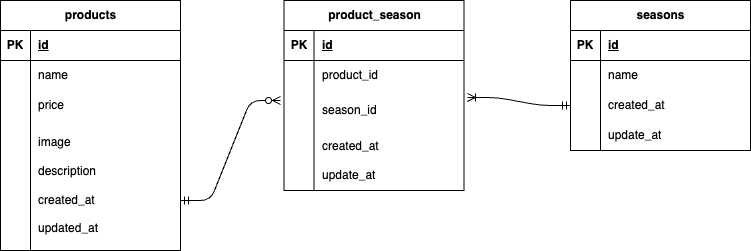

The diagram above was exported from draw.io. Its source (the exported page's mxGraphModel, read from the mxfile embedded in the PNG):
<mxGraphModel dx="791" dy="647" grid="1" gridSize="10" guides="1" tooltips="1" connect="1" arrows="1" fold="1" page="1" pageScale="1" pageWidth="827" pageHeight="1169" math="0" shadow="0">
  <root>
    <mxCell id="0" />
    <mxCell id="1" parent="0" />
    <mxCell id="2" value="products" style="shape=table;startSize=30;container=1;collapsible=1;childLayout=tableLayout;fixedRows=1;rowLines=0;fontStyle=1;align=center;resizeLast=1;html=1;" vertex="1" parent="1">
      <mxGeometry x="40" y="180" width="180" height="250" as="geometry" />
    </mxCell>
    <mxCell id="3" value="" style="shape=tableRow;horizontal=0;startSize=0;swimlaneHead=0;swimlaneBody=0;fillColor=none;collapsible=0;dropTarget=0;points=[[0,0.5],[1,0.5]];portConstraint=eastwest;top=0;left=0;right=0;bottom=1;" vertex="1" parent="2">
      <mxGeometry y="30" width="180" height="30" as="geometry" />
    </mxCell>
    <mxCell id="4" value="PK" style="shape=partialRectangle;connectable=0;fillColor=none;top=0;left=0;bottom=0;right=0;fontStyle=1;overflow=hidden;whiteSpace=wrap;html=1;" vertex="1" parent="3">
      <mxGeometry width="30" height="30" as="geometry">
        <mxRectangle width="30" height="30" as="alternateBounds" />
      </mxGeometry>
    </mxCell>
    <mxCell id="5" value="id" style="shape=partialRectangle;connectable=0;fillColor=none;top=0;left=0;bottom=0;right=0;align=left;spacingLeft=6;fontStyle=5;overflow=hidden;whiteSpace=wrap;html=1;" vertex="1" parent="3">
      <mxGeometry x="30" width="150" height="30" as="geometry">
        <mxRectangle width="150" height="30" as="alternateBounds" />
      </mxGeometry>
    </mxCell>
    <mxCell id="6" value="" style="shape=tableRow;horizontal=0;startSize=0;swimlaneHead=0;swimlaneBody=0;fillColor=none;collapsible=0;dropTarget=0;points=[[0,0.5],[1,0.5]];portConstraint=eastwest;top=0;left=0;right=0;bottom=0;" vertex="1" parent="2">
      <mxGeometry y="60" width="180" height="30" as="geometry" />
    </mxCell>
    <mxCell id="7" value="" style="shape=partialRectangle;connectable=0;fillColor=none;top=0;left=0;bottom=0;right=0;editable=1;overflow=hidden;whiteSpace=wrap;html=1;" vertex="1" parent="6">
      <mxGeometry width="30" height="30" as="geometry">
        <mxRectangle width="30" height="30" as="alternateBounds" />
      </mxGeometry>
    </mxCell>
    <mxCell id="8" value="name" style="shape=partialRectangle;connectable=0;fillColor=none;top=0;left=0;bottom=0;right=0;align=left;spacingLeft=6;overflow=hidden;whiteSpace=wrap;html=1;" vertex="1" parent="6">
      <mxGeometry x="30" width="150" height="30" as="geometry">
        <mxRectangle width="150" height="30" as="alternateBounds" />
      </mxGeometry>
    </mxCell>
    <mxCell id="9" value="" style="shape=tableRow;horizontal=0;startSize=0;swimlaneHead=0;swimlaneBody=0;fillColor=none;collapsible=0;dropTarget=0;points=[[0,0.5],[1,0.5]];portConstraint=eastwest;top=0;left=0;right=0;bottom=0;" vertex="1" parent="2">
      <mxGeometry y="90" width="180" height="30" as="geometry" />
    </mxCell>
    <mxCell id="10" value="" style="shape=partialRectangle;connectable=0;fillColor=none;top=0;left=0;bottom=0;right=0;editable=1;overflow=hidden;whiteSpace=wrap;html=1;" vertex="1" parent="9">
      <mxGeometry width="30" height="30" as="geometry">
        <mxRectangle width="30" height="30" as="alternateBounds" />
      </mxGeometry>
    </mxCell>
    <mxCell id="11" value="price" style="shape=partialRectangle;connectable=0;fillColor=none;top=0;left=0;bottom=0;right=0;align=left;spacingLeft=6;overflow=hidden;whiteSpace=wrap;html=1;" vertex="1" parent="9">
      <mxGeometry x="30" width="150" height="30" as="geometry">
        <mxRectangle width="150" height="30" as="alternateBounds" />
      </mxGeometry>
    </mxCell>
    <mxCell id="12" value="" style="shape=tableRow;horizontal=0;startSize=0;swimlaneHead=0;swimlaneBody=0;fillColor=none;collapsible=0;dropTarget=0;points=[[0,0.5],[1,0.5]];portConstraint=eastwest;top=0;left=0;right=0;bottom=0;" vertex="1" parent="2">
      <mxGeometry y="120" width="180" height="130" as="geometry" />
    </mxCell>
    <mxCell id="13" value="" style="shape=partialRectangle;connectable=0;fillColor=none;top=0;left=0;bottom=0;right=0;editable=1;overflow=hidden;whiteSpace=wrap;html=1;" vertex="1" parent="12">
      <mxGeometry width="30" height="130" as="geometry">
        <mxRectangle width="30" height="130" as="alternateBounds" />
      </mxGeometry>
    </mxCell>
    <mxCell id="14" value="&lt;div&gt;image&lt;/div&gt;&lt;div&gt;&lt;br&gt;&lt;/div&gt;&lt;div&gt;description&lt;/div&gt;&lt;div&gt;&lt;br&gt;&lt;/div&gt;&lt;div&gt;created_at&lt;/div&gt;&lt;div&gt;&lt;br&gt;&lt;/div&gt;&lt;div&gt;updated_at&lt;/div&gt;" style="shape=partialRectangle;connectable=0;fillColor=none;top=0;left=0;bottom=0;right=0;align=left;spacingLeft=6;overflow=hidden;whiteSpace=wrap;html=1;" vertex="1" parent="12">
      <mxGeometry x="30" width="150" height="130" as="geometry">
        <mxRectangle width="150" height="130" as="alternateBounds" />
      </mxGeometry>
    </mxCell>
    <mxCell id="15" value="product_season" style="shape=table;startSize=30;container=1;collapsible=1;childLayout=tableLayout;fixedRows=1;rowLines=0;fontStyle=1;align=center;resizeLast=1;html=1;" vertex="1" parent="1">
      <mxGeometry x="323.5" y="180" width="180" height="190" as="geometry" />
    </mxCell>
    <mxCell id="16" value="" style="shape=tableRow;horizontal=0;startSize=0;swimlaneHead=0;swimlaneBody=0;fillColor=none;collapsible=0;dropTarget=0;points=[[0,0.5],[1,0.5]];portConstraint=eastwest;top=0;left=0;right=0;bottom=1;" vertex="1" parent="15">
      <mxGeometry y="30" width="180" height="30" as="geometry" />
    </mxCell>
    <mxCell id="17" value="PK" style="shape=partialRectangle;connectable=0;fillColor=none;top=0;left=0;bottom=0;right=0;fontStyle=1;overflow=hidden;whiteSpace=wrap;html=1;" vertex="1" parent="16">
      <mxGeometry width="30" height="30" as="geometry">
        <mxRectangle width="30" height="30" as="alternateBounds" />
      </mxGeometry>
    </mxCell>
    <mxCell id="18" value="id" style="shape=partialRectangle;connectable=0;fillColor=none;top=0;left=0;bottom=0;right=0;align=left;spacingLeft=6;fontStyle=5;overflow=hidden;whiteSpace=wrap;html=1;" vertex="1" parent="16">
      <mxGeometry x="30" width="150" height="30" as="geometry">
        <mxRectangle width="150" height="30" as="alternateBounds" />
      </mxGeometry>
    </mxCell>
    <mxCell id="19" value="" style="shape=tableRow;horizontal=0;startSize=0;swimlaneHead=0;swimlaneBody=0;fillColor=none;collapsible=0;dropTarget=0;points=[[0,0.5],[1,0.5]];portConstraint=eastwest;top=0;left=0;right=0;bottom=0;" vertex="1" parent="15">
      <mxGeometry y="60" width="180" height="30" as="geometry" />
    </mxCell>
    <mxCell id="20" value="" style="shape=partialRectangle;connectable=0;fillColor=none;top=0;left=0;bottom=0;right=0;editable=1;overflow=hidden;whiteSpace=wrap;html=1;" vertex="1" parent="19">
      <mxGeometry width="30" height="30" as="geometry">
        <mxRectangle width="30" height="30" as="alternateBounds" />
      </mxGeometry>
    </mxCell>
    <mxCell id="21" value="product_id" style="shape=partialRectangle;connectable=0;fillColor=none;top=0;left=0;bottom=0;right=0;align=left;spacingLeft=6;overflow=hidden;whiteSpace=wrap;html=1;" vertex="1" parent="19">
      <mxGeometry x="30" width="150" height="30" as="geometry">
        <mxRectangle width="150" height="30" as="alternateBounds" />
      </mxGeometry>
    </mxCell>
    <mxCell id="22" value="" style="shape=tableRow;horizontal=0;startSize=0;swimlaneHead=0;swimlaneBody=0;fillColor=none;collapsible=0;dropTarget=0;points=[[0,0.5],[1,0.5]];portConstraint=eastwest;top=0;left=0;right=0;bottom=0;" vertex="1" parent="15">
      <mxGeometry y="90" width="180" height="40" as="geometry" />
    </mxCell>
    <mxCell id="23" value="" style="shape=partialRectangle;connectable=0;fillColor=none;top=0;left=0;bottom=0;right=0;editable=1;overflow=hidden;whiteSpace=wrap;html=1;" vertex="1" parent="22">
      <mxGeometry width="30" height="40" as="geometry">
        <mxRectangle width="30" height="40" as="alternateBounds" />
      </mxGeometry>
    </mxCell>
    <mxCell id="24" value="season_id" style="shape=partialRectangle;connectable=0;fillColor=none;top=0;left=0;bottom=0;right=0;align=left;spacingLeft=6;overflow=hidden;whiteSpace=wrap;html=1;" vertex="1" parent="22">
      <mxGeometry x="30" width="150" height="40" as="geometry">
        <mxRectangle width="150" height="40" as="alternateBounds" />
      </mxGeometry>
    </mxCell>
    <mxCell id="25" value="" style="shape=tableRow;horizontal=0;startSize=0;swimlaneHead=0;swimlaneBody=0;fillColor=none;collapsible=0;dropTarget=0;points=[[0,0.5],[1,0.5]];portConstraint=eastwest;top=0;left=0;right=0;bottom=0;" vertex="1" parent="15">
      <mxGeometry y="130" width="180" height="60" as="geometry" />
    </mxCell>
    <mxCell id="26" value="" style="shape=partialRectangle;connectable=0;fillColor=none;top=0;left=0;bottom=0;right=0;editable=1;overflow=hidden;whiteSpace=wrap;html=1;" vertex="1" parent="25">
      <mxGeometry width="30" height="60" as="geometry">
        <mxRectangle width="30" height="60" as="alternateBounds" />
      </mxGeometry>
    </mxCell>
    <mxCell id="27" value="created_at&lt;div&gt;&lt;br&gt;&lt;/div&gt;&lt;div&gt;update_at&lt;/div&gt;" style="shape=partialRectangle;connectable=0;fillColor=none;top=0;left=0;bottom=0;right=0;align=left;spacingLeft=6;overflow=hidden;whiteSpace=wrap;html=1;" vertex="1" parent="25">
      <mxGeometry x="30" width="150" height="60" as="geometry">
        <mxRectangle width="150" height="60" as="alternateBounds" />
      </mxGeometry>
    </mxCell>
    <mxCell id="28" value="seasons" style="shape=table;startSize=30;container=1;collapsible=1;childLayout=tableLayout;fixedRows=1;rowLines=0;fontStyle=1;align=center;resizeLast=1;html=1;" vertex="1" parent="1">
      <mxGeometry x="610" y="180" width="180" height="150" as="geometry" />
    </mxCell>
    <mxCell id="29" value="" style="shape=tableRow;horizontal=0;startSize=0;swimlaneHead=0;swimlaneBody=0;fillColor=none;collapsible=0;dropTarget=0;points=[[0,0.5],[1,0.5]];portConstraint=eastwest;top=0;left=0;right=0;bottom=1;" vertex="1" parent="28">
      <mxGeometry y="30" width="180" height="30" as="geometry" />
    </mxCell>
    <mxCell id="30" value="PK" style="shape=partialRectangle;connectable=0;fillColor=none;top=0;left=0;bottom=0;right=0;fontStyle=1;overflow=hidden;whiteSpace=wrap;html=1;" vertex="1" parent="29">
      <mxGeometry width="30" height="30" as="geometry">
        <mxRectangle width="30" height="30" as="alternateBounds" />
      </mxGeometry>
    </mxCell>
    <mxCell id="31" value="id" style="shape=partialRectangle;connectable=0;fillColor=none;top=0;left=0;bottom=0;right=0;align=left;spacingLeft=6;fontStyle=5;overflow=hidden;whiteSpace=wrap;html=1;" vertex="1" parent="29">
      <mxGeometry x="30" width="150" height="30" as="geometry">
        <mxRectangle width="150" height="30" as="alternateBounds" />
      </mxGeometry>
    </mxCell>
    <mxCell id="32" value="" style="shape=tableRow;horizontal=0;startSize=0;swimlaneHead=0;swimlaneBody=0;fillColor=none;collapsible=0;dropTarget=0;points=[[0,0.5],[1,0.5]];portConstraint=eastwest;top=0;left=0;right=0;bottom=0;" vertex="1" parent="28">
      <mxGeometry y="60" width="180" height="30" as="geometry" />
    </mxCell>
    <mxCell id="33" value="" style="shape=partialRectangle;connectable=0;fillColor=none;top=0;left=0;bottom=0;right=0;editable=1;overflow=hidden;whiteSpace=wrap;html=1;" vertex="1" parent="32">
      <mxGeometry width="30" height="30" as="geometry">
        <mxRectangle width="30" height="30" as="alternateBounds" />
      </mxGeometry>
    </mxCell>
    <mxCell id="34" value="&lt;div&gt;name&lt;/div&gt;" style="shape=partialRectangle;connectable=0;fillColor=none;top=0;left=0;bottom=0;right=0;align=left;spacingLeft=6;overflow=hidden;whiteSpace=wrap;html=1;" vertex="1" parent="32">
      <mxGeometry x="30" width="150" height="30" as="geometry">
        <mxRectangle width="150" height="30" as="alternateBounds" />
      </mxGeometry>
    </mxCell>
    <mxCell id="35" value="" style="shape=tableRow;horizontal=0;startSize=0;swimlaneHead=0;swimlaneBody=0;fillColor=none;collapsible=0;dropTarget=0;points=[[0,0.5],[1,0.5]];portConstraint=eastwest;top=0;left=0;right=0;bottom=0;" vertex="1" parent="28">
      <mxGeometry y="90" width="180" height="30" as="geometry" />
    </mxCell>
    <mxCell id="36" value="" style="shape=partialRectangle;connectable=0;fillColor=none;top=0;left=0;bottom=0;right=0;editable=1;overflow=hidden;whiteSpace=wrap;html=1;" vertex="1" parent="35">
      <mxGeometry width="30" height="30" as="geometry">
        <mxRectangle width="30" height="30" as="alternateBounds" />
      </mxGeometry>
    </mxCell>
    <mxCell id="37" value="created_at" style="shape=partialRectangle;connectable=0;fillColor=none;top=0;left=0;bottom=0;right=0;align=left;spacingLeft=6;overflow=hidden;whiteSpace=wrap;html=1;" vertex="1" parent="35">
      <mxGeometry x="30" width="150" height="30" as="geometry">
        <mxRectangle width="150" height="30" as="alternateBounds" />
      </mxGeometry>
    </mxCell>
    <mxCell id="38" value="" style="shape=tableRow;horizontal=0;startSize=0;swimlaneHead=0;swimlaneBody=0;fillColor=none;collapsible=0;dropTarget=0;points=[[0,0.5],[1,0.5]];portConstraint=eastwest;top=0;left=0;right=0;bottom=0;" vertex="1" parent="28">
      <mxGeometry y="120" width="180" height="30" as="geometry" />
    </mxCell>
    <mxCell id="39" value="" style="shape=partialRectangle;connectable=0;fillColor=none;top=0;left=0;bottom=0;right=0;editable=1;overflow=hidden;whiteSpace=wrap;html=1;" vertex="1" parent="38">
      <mxGeometry width="30" height="30" as="geometry">
        <mxRectangle width="30" height="30" as="alternateBounds" />
      </mxGeometry>
    </mxCell>
    <mxCell id="40" value="update_at" style="shape=partialRectangle;connectable=0;fillColor=none;top=0;left=0;bottom=0;right=0;align=left;spacingLeft=6;overflow=hidden;whiteSpace=wrap;html=1;" vertex="1" parent="38">
      <mxGeometry x="30" width="150" height="30" as="geometry">
        <mxRectangle width="150" height="30" as="alternateBounds" />
      </mxGeometry>
    </mxCell>
    <mxCell id="44" value="" style="edgeStyle=entityRelationEdgeStyle;fontSize=12;html=1;endArrow=ERzeroToMany;startArrow=ERmandOne;" edge="1" parent="1">
      <mxGeometry width="100" height="100" relative="1" as="geometry">
        <mxPoint x="220" y="380" as="sourcePoint" />
        <mxPoint x="320" y="280" as="targetPoint" />
        <Array as="points">
          <mxPoint x="260" y="340" />
        </Array>
      </mxGeometry>
    </mxCell>
    <mxCell id="51" value="" style="edgeStyle=entityRelationEdgeStyle;fontSize=12;html=1;endArrow=ERoneToMany;startArrow=ERmandOne;entryX=1.019;entryY=0.175;entryDx=0;entryDy=0;entryPerimeter=0;exitX=0;exitY=0.5;exitDx=0;exitDy=0;" edge="1" parent="1" source="35" target="22">
      <mxGeometry width="100" height="100" relative="1" as="geometry">
        <mxPoint x="520" y="450" as="sourcePoint" />
        <mxPoint x="620" y="350" as="targetPoint" />
      </mxGeometry>
    </mxCell>
  </root>
</mxGraphModel>